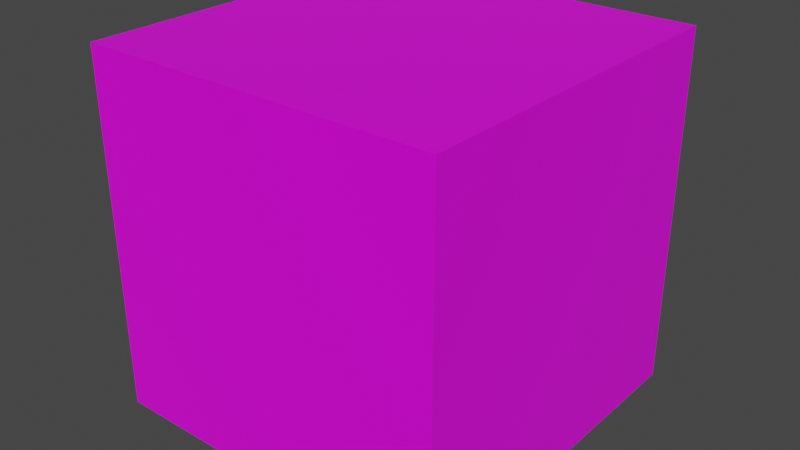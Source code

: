 # Source: explosion-cube.blend  (saved by Blender 2.90.8; exported with 4.5.12 LTS)
import bpy
from mathutils import Matrix  # noqa: F401  (used for matrix-valued properties, if any)

bpy.ops.wm.read_factory_settings(use_empty=True)
scene = bpy.context.scene
scene.name = 'Scene'

# ---- collections
col_collection = bpy.data.collections.new('Collection'); scene.collection.children.link(col_collection)

# ---- images (referenced by path relative to the original .blend; pixels are not part of the script)
import os
ASSET_DIR = os.environ.get("B2B_ASSET_DIR", "")  # directory of the original .blend (textures are referenced by path, not embedded)
HERE = os.path.dirname(os.path.abspath(__file__))  # packed textures are extracted next to this script under _unpacked/

def load_image(name, relpath, width, height, colorspace="sRGB"):
    """Load a texture the original file referenced (path relative to the .blend, or extracted next to this script)."""
    p = next((c for c in (os.path.join(HERE, relpath), os.path.join(ASSET_DIR, relpath)) if relpath and os.path.exists(c)), "")
    if p:
        img = bpy.data.images.load(p, check_existing=True)
        img.name = name
    else:  # same state as the original file: an image datablock whose file is absent (Cycles renders it pink)
        img = bpy.data.images.new(name, width, height)
        img.source = "FILE"
        img.filepath = "//" + (relpath or name)
    img.colorspace_settings.name = colorspace
    return img
img_explosion_png = load_image('explosion.png', 'explosion.png', 1024, 1024, 'sRGB')

# ---- materials (node trees are filled in below, after node groups)
mat_material = bpy.data.materials.new('Material')
mat_material.alpha_threshold = 0.0
mat_material.use_transparent_shadow = False
mat_material.line_color = (0.0, 0.0, 0.0, 1.0)

# ---- material node trees
mat_material.use_nodes = True; mat_material.node_tree.nodes.clear()
_N = mat_material.node_tree.nodes; _L = mat_material.node_tree.links
n0 = _N.new('ShaderNodeOutputMaterial'); n0.name = 'Material Output'; n0.location = (300, 300)
n1 = _N.new('ShaderNodeBsdfPrincipled'); n1.name = 'Principled BSDF'; n1.location = (10, 300)
n1.distribution = 'GGX'
n1.subsurface_method = 'BURLEY'
n1.inputs[2].default_value = 0.4
n1.inputs[3].default_value = 1.45
n1.inputs[27].default_value = (0.0, 0.0, 0.0, 1.0)
n1.inputs[28].default_value = 1.0
n2 = _N.new('ShaderNodeTexImage'); n2.name = 'Image Texture'; n2.location = (-280, 280)
n2.image = img_explosion_png
_L.new(n1.outputs[0], n0.inputs[0])
_L.new(n2.outputs[0], n1.inputs[0])
n0.is_active_output = True

# ---- world
world_world = bpy.data.worlds.new('World'); scene.world = world_world
world_world.use_nodes = True; world_world.node_tree.nodes.clear()
_N = world_world.node_tree.nodes; _L = world_world.node_tree.links
n0 = _N.new('ShaderNodeOutputWorld'); n0.name = 'World Output'; n0.location = (300, 300)
n1 = _N.new('ShaderNodeBackground'); n1.name = 'Background'; n1.location = (10, 300)
n1.inputs[0].default_value = (0.05088, 0.05088, 0.05088, 1.0)
_L.new(n1.outputs[0], n0.inputs[0])
n0.is_active_output = True
world_world.color = (0.05088, 0.05088, 0.05088)
world_world.use_sun_shadow = False
world_world.sun_shadow_jitter_overblur = 0.0

# ---- meshes
me_cube = bpy.data.meshes.new('Cube')
me_cube.from_pydata([(1.0, 1.0, 1.0), (1.0, 1.0, -1.0), (1.0, -1.0, 1.0), (1.0, -1.0, -1.0), (-1.0, 1.0, 1.0), (-1.0, 1.0, -1.0), (-1.0, -1.0, 1.0), (-1.0, -1.0, -1.0)], [], [(0, 4, 6, 2), (3, 2, 6, 7), (7, 6, 4, 5), (5, 1, 3, 7), (1, 0, 2, 3), (5, 4, 0, 1)])
_uv = me_cube.uv_layers.new(name='UVMap')
_uv.uv.foreach_set('vector', [0.625, 0.5, 0.875, 0.5, 0.875, 0.75, 0.625, 0.75, 0.375, 0.75, 0.625, 0.75, 0.625, 1.0, 0.375, 1.0, 0.375, 0.0, 0.625, 0.0, 0.625, 0.25, 0.375, 0.25, 0.125, 0.5, 0.375, 0.5, 0.375, 0.75, 0.125, 0.75, 0.375, 0.5, 0.625, 0.5, 0.625, 0.75, 0.375, 0.75, 0.375, 0.25, 0.625, 0.25, 0.625, 0.5, 0.375, 0.5])
me_cube.materials.append(mat_material)
me_cube.use_remesh_preserve_volume = False
me_cube.use_remesh_preserve_attributes = False
me_cube.use_mirror_vertex_groups = False
me_cube.update()

# ---- objects
ob_cube = bpy.data.objects.new('Cube', me_cube)

# ---- transforms, parenting, visibility, modifiers, constraints
ob_cube.location = (0.0, 0.0, 0.25)
ob_cube.scale = (0.25, 0.25, 0.25)
ob_cube.lock_rotations_4d = False
ob_cube.empty_display_type = 'ARROWS'
ob_cube.lineart.crease_threshold = 0.0

# ---- collection membership
col_collection.objects.link(ob_cube)

# ---- scene / render settings (as saved in the file)
scene.frame_start = 1; scene.frame_end = 250; scene.frame_set(1)
scene.render.engine = 'BLENDER_EEVEE_NEXT'
scene.cycles.use_denoising = False
scene.cycles.samples = 128
scene.cycles.sampling_pattern = 'TABULATED_SOBOL'
scene.cycles.use_adaptive_sampling = False
scene.cycles.use_light_tree = False
scene.view_settings.view_transform = 'Filmic'
bpy.context.view_layer.update()

# ---- added for rendering (the .blend has no active camera and no usable light): camera, sun
cam_auto = bpy.data.cameras.new('AutoCamera')
cam_auto.lens = 50.0
cam_auto.sensor_width = 36.0
cam_auto.clip_end = 1000.0
ob_auto_camera = bpy.data.objects.new('AutoCamera', cam_auto)
scene.collection.objects.link(ob_auto_camera)
ob_auto_camera.location = (0.801268, -0.961522, 0.891014)
ob_auto_camera.rotation_euler = (1.09748, -7.21219e-08, 0.694738)
scene.camera = ob_auto_camera
light_auto_sun = bpy.data.lights.new('AutoSun', 'SUN')
light_auto_sun.energy = 3.0
light_auto_sun.angle = 0.0523599
ob_auto_sun = bpy.data.objects.new('AutoSun', light_auto_sun)
scene.collection.objects.link(ob_auto_sun)
ob_auto_sun.rotation_euler = (0.872665, 0.174533, 0.523599)
bpy.context.view_layer.update()
